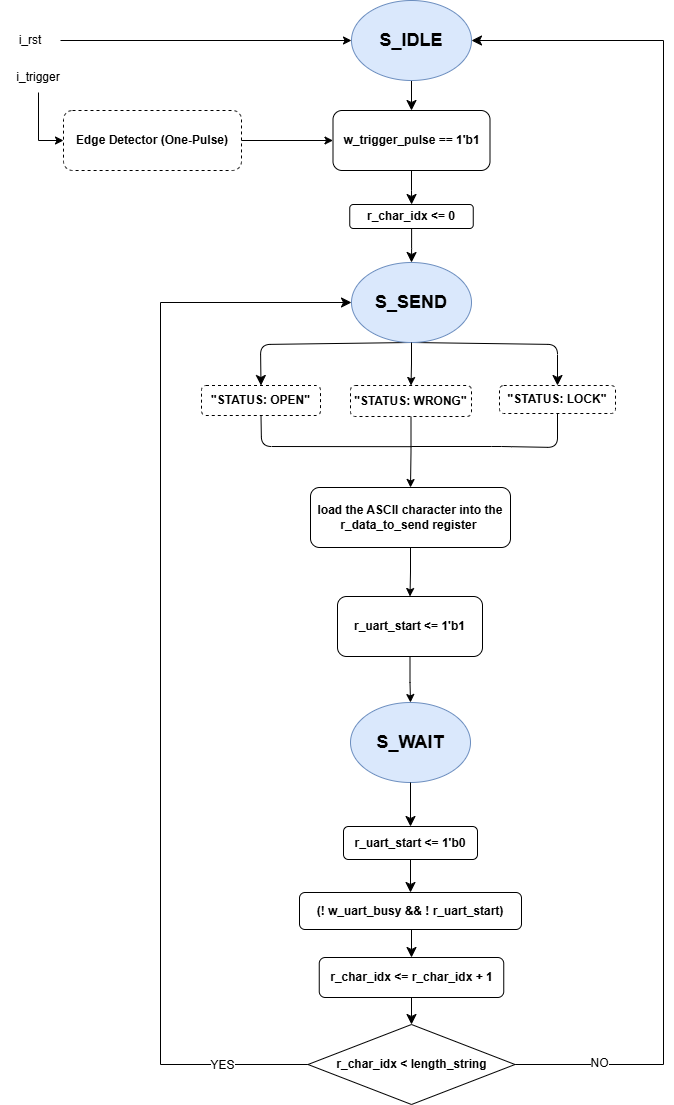

The diagram above was exported from draw.io. Its source (the exported page's mxGraphModel, read from the mxfile embedded in the PNG):
<mxGraphModel dx="1281" dy="562" grid="0" gridSize="10" guides="1" tooltips="1" connect="1" arrows="1" fold="1" page="1" pageScale="1" pageWidth="827" pageHeight="1169" math="0" shadow="0">
  <root>
    <mxCell id="0" />
    <mxCell id="1" parent="0" />
    <mxCell id="mssW6bOYPwIvvf8NaE7U-18" edge="1" parent="1" source="iWqhq1W9p1Qwmm69qQDM-1" style="edgeStyle=orthogonalEdgeStyle;rounded=0;orthogonalLoop=1;jettySize=auto;html=1;entryX=0.5;entryY=0;entryDx=0;entryDy=0;fontSize=12;startSize=8;endSize=8;" target="mssW6bOYPwIvvf8NaE7U-14">
      <mxGeometry relative="1" as="geometry" />
    </mxCell>
    <mxCell id="iWqhq1W9p1Qwmm69qQDM-1" parent="1" style="ellipse;whiteSpace=wrap;html=1;fillColor=#dae8fc;strokeColor=#6c8ebf;" value="&lt;font style=&quot;font-size: 18px;&quot;&gt;&lt;b&gt;S_IDLE&lt;/b&gt;&lt;/font&gt;" vertex="1">
      <mxGeometry height="80" width="120" x="355" y="48" as="geometry" />
    </mxCell>
    <mxCell id="iWqhq1W9p1Qwmm69qQDM-5" edge="1" parent="1" source="mssW6bOYPwIvvf8NaE7U-1" style="edgeStyle=orthogonalEdgeStyle;rounded=0;orthogonalLoop=1;jettySize=auto;html=1;entryX=0.5;entryY=0;entryDx=0;entryDy=0;" target="iWqhq1W9p1Qwmm69qQDM-4">
      <mxGeometry relative="1" as="geometry" />
    </mxCell>
    <mxCell id="mssW6bOYPwIvvf8NaE7U-8" edge="1" parent="1" source="iWqhq1W9p1Qwmm69qQDM-2" style="edgeStyle=none;curved=0;rounded=1;orthogonalLoop=1;jettySize=auto;html=1;exitX=0.5;exitY=1;exitDx=0;exitDy=0;entryX=0.5;entryY=0;entryDx=0;entryDy=0;fontSize=12;startSize=8;endSize=8;" target="mssW6bOYPwIvvf8NaE7U-3">
      <mxGeometry relative="1" as="geometry">
        <Array as="points">
          <mxPoint x="264" y="392" />
        </Array>
      </mxGeometry>
    </mxCell>
    <mxCell id="mssW6bOYPwIvvf8NaE7U-10" edge="1" parent="1" source="iWqhq1W9p1Qwmm69qQDM-2" style="edgeStyle=none;curved=0;rounded=1;orthogonalLoop=1;jettySize=auto;html=1;entryX=0.5;entryY=0;entryDx=0;entryDy=0;fontSize=12;startSize=8;endSize=8;exitX=0.5;exitY=1;exitDx=0;exitDy=0;" target="mssW6bOYPwIvvf8NaE7U-4">
      <mxGeometry relative="1" as="geometry">
        <Array as="points">
          <mxPoint x="561" y="392" />
        </Array>
      </mxGeometry>
    </mxCell>
    <mxCell id="iWqhq1W9p1Qwmm69qQDM-2" parent="1" style="ellipse;whiteSpace=wrap;html=1;fillColor=#dae8fc;strokeColor=#6c8ebf;" value="&lt;font style=&quot;font-size: 18px;&quot;&gt;&lt;b&gt;S_SEND&lt;/b&gt;&lt;/font&gt;" vertex="1">
      <mxGeometry height="80" width="120" x="355" y="310" as="geometry" />
    </mxCell>
    <mxCell id="mssW6bOYPwIvvf8NaE7U-21" edge="1" parent="1" source="ICXxnj3eAWU73XkY7XU4-9" style="edgeStyle=orthogonalEdgeStyle;rounded=0;orthogonalLoop=1;jettySize=auto;html=1;fontSize=12;startSize=8;endSize=8;entryX=0.5;entryY=0;entryDx=0;entryDy=0;" target="mssW6bOYPwIvvf8NaE7U-19">
      <mxGeometry relative="1" as="geometry">
        <mxPoint x="414.0000000000001" y="873.130471934443" as="targetPoint" />
      </mxGeometry>
    </mxCell>
    <mxCell id="iWqhq1W9p1Qwmm69qQDM-3" parent="1" style="ellipse;whiteSpace=wrap;html=1;fillColor=#dae8fc;strokeColor=#6c8ebf;" value="&lt;font style=&quot;font-size: 18px;&quot;&gt;&lt;b&gt;S_WAIT&lt;/b&gt;&lt;/font&gt;" vertex="1">
      <mxGeometry height="80" width="120" x="354" y="750" as="geometry" />
    </mxCell>
    <mxCell id="iWqhq1W9p1Qwmm69qQDM-8" edge="1" parent="1" source="iWqhq1W9p1Qwmm69qQDM-4" style="edgeStyle=orthogonalEdgeStyle;rounded=0;orthogonalLoop=1;jettySize=auto;html=1;" target="iWqhq1W9p1Qwmm69qQDM-7" value="">
      <mxGeometry relative="1" as="geometry" />
    </mxCell>
    <mxCell id="iWqhq1W9p1Qwmm69qQDM-4" parent="1" style="rounded=1;whiteSpace=wrap;html=1;" value="&lt;b&gt;load the ASCII character into the r_data_to_send register&amp;nbsp;&lt;/b&gt;" vertex="1">
      <mxGeometry height="60" width="200" x="314" y="535" as="geometry" />
    </mxCell>
    <mxCell id="iWqhq1W9p1Qwmm69qQDM-9" edge="1" parent="1" source="iWqhq1W9p1Qwmm69qQDM-7" style="edgeStyle=orthogonalEdgeStyle;rounded=0;orthogonalLoop=1;jettySize=auto;html=1;" target="iWqhq1W9p1Qwmm69qQDM-3">
      <mxGeometry relative="1" as="geometry">
        <Array as="points">
          <mxPoint x="414" y="730" />
          <mxPoint x="414" y="730" />
        </Array>
      </mxGeometry>
    </mxCell>
    <mxCell id="iWqhq1W9p1Qwmm69qQDM-7" parent="1" style="rounded=1;whiteSpace=wrap;html=1;" value="&lt;b&gt;r_uart_start &amp;lt;= 1'b1&lt;/b&gt;" vertex="1">
      <mxGeometry height="60" width="145" x="341" y="644" as="geometry" />
    </mxCell>
    <mxCell id="mssW6bOYPwIvvf8NaE7U-2" edge="1" parent="1" source="iWqhq1W9p1Qwmm69qQDM-2" style="edgeStyle=orthogonalEdgeStyle;rounded=0;orthogonalLoop=1;jettySize=auto;html=1;entryX=0.5;entryY=0;entryDx=0;entryDy=0;" target="mssW6bOYPwIvvf8NaE7U-1" value="">
      <mxGeometry relative="1" as="geometry">
        <mxPoint x="414" y="392" as="sourcePoint" />
        <mxPoint x="414" y="470" as="targetPoint" />
      </mxGeometry>
    </mxCell>
    <mxCell id="mssW6bOYPwIvvf8NaE7U-1" parent="1" style="rounded=1;whiteSpace=wrap;html=1;dashed=1;" value="&lt;b&gt;&quot;STATUS: WRONG&quot;&lt;/b&gt;" vertex="1">
      <mxGeometry height="31" width="121" x="354" y="433" as="geometry" />
    </mxCell>
    <mxCell id="mssW6bOYPwIvvf8NaE7U-12" edge="1" parent="1" source="mssW6bOYPwIvvf8NaE7U-3" style="edgeStyle=none;curved=0;rounded=1;orthogonalLoop=1;jettySize=auto;html=1;exitX=0.5;exitY=1;exitDx=0;exitDy=0;fontSize=12;startSize=8;endSize=8;endArrow=none;endFill=0;">
      <mxGeometry relative="1" as="geometry">
        <Array as="points">
          <mxPoint x="265" y="494" />
        </Array>
        <mxPoint x="415.1931610107421" y="494.1818126331675" as="targetPoint" />
      </mxGeometry>
    </mxCell>
    <mxCell id="mssW6bOYPwIvvf8NaE7U-3" parent="1" style="rounded=1;whiteSpace=wrap;html=1;dashed=1;" value="&lt;b&gt;&quot;STATUS: OPEN&quot;&lt;/b&gt;" vertex="1">
      <mxGeometry height="30" width="119" x="205" y="433" as="geometry" />
    </mxCell>
    <mxCell id="mssW6bOYPwIvvf8NaE7U-13" edge="1" parent="1" source="mssW6bOYPwIvvf8NaE7U-4" style="edgeStyle=none;curved=0;rounded=1;orthogonalLoop=1;jettySize=auto;html=1;exitX=0.5;exitY=1;exitDx=0;exitDy=0;fontSize=12;startSize=8;endSize=8;endArrow=none;endFill=0;">
      <mxGeometry relative="1" as="geometry">
        <Array as="points">
          <mxPoint x="561" y="495" />
          <mxPoint x="505" y="494" />
        </Array>
        <mxPoint x="415" y="494" as="targetPoint" />
      </mxGeometry>
    </mxCell>
    <mxCell id="mssW6bOYPwIvvf8NaE7U-4" parent="1" style="rounded=1;whiteSpace=wrap;html=1;dashed=1;" value="&lt;b&gt;&quot;STATUS: LOCK&quot;&lt;/b&gt;" vertex="1">
      <mxGeometry height="28" width="116" x="503" y="433" as="geometry" />
    </mxCell>
    <mxCell id="mssW6bOYPwIvvf8NaE7U-16" edge="1" parent="1" source="ICXxnj3eAWU73XkY7XU4-11" style="edgeStyle=orthogonalEdgeStyle;rounded=0;orthogonalLoop=1;jettySize=auto;html=1;fontSize=12;startSize=8;endSize=8;" target="iWqhq1W9p1Qwmm69qQDM-2">
      <mxGeometry relative="1" as="geometry" />
    </mxCell>
    <mxCell id="mssW6bOYPwIvvf8NaE7U-14" parent="1" style="rounded=1;whiteSpace=wrap;html=1;" value="&lt;b&gt;w_trigger_pulse == 1'b1&lt;/b&gt;" vertex="1">
      <mxGeometry height="60" width="157" x="336.5" y="158" as="geometry" />
    </mxCell>
    <mxCell id="mssW6bOYPwIvvf8NaE7U-22" edge="1" parent="1" source="ICXxnj3eAWU73XkY7XU4-1" style="edgeStyle=orthogonalEdgeStyle;rounded=0;orthogonalLoop=1;jettySize=auto;html=1;exitX=0.5;exitY=1;exitDx=0;exitDy=0;fontSize=12;startSize=8;endSize=8;entryX=0.5;entryY=0;entryDx=0;entryDy=0;" target="mssW6bOYPwIvvf8NaE7U-23">
      <mxGeometry relative="1" as="geometry">
        <mxPoint x="414" y="991.9231708233172" as="targetPoint" />
      </mxGeometry>
    </mxCell>
    <mxCell id="mssW6bOYPwIvvf8NaE7U-19" parent="1" style="rounded=1;whiteSpace=wrap;html=1;" value="&lt;b&gt;(! w_uart_busy &amp;amp;&amp;amp; ! r_uart_start)&lt;/b&gt;" vertex="1">
      <mxGeometry height="37" width="222" x="303" y="940" as="geometry" />
    </mxCell>
    <mxCell id="mssW6bOYPwIvvf8NaE7U-24" edge="1" parent="1" source="mssW6bOYPwIvvf8NaE7U-23" style="edgeStyle=orthogonalEdgeStyle;rounded=0;orthogonalLoop=1;jettySize=auto;html=1;fontSize=12;startSize=8;endSize=8;strokeColor=default;entryX=0;entryY=0.5;entryDx=0;entryDy=0;exitX=0;exitY=0.5;exitDx=0;exitDy=0;" target="iWqhq1W9p1Qwmm69qQDM-2">
      <mxGeometry relative="1" as="geometry">
        <Array as="points">
          <mxPoint x="164" y="1112" />
          <mxPoint x="164" y="350" />
        </Array>
        <mxPoint x="290" y="807" as="sourcePoint" />
        <mxPoint x="183" y="340" as="targetPoint" />
      </mxGeometry>
    </mxCell>
    <mxCell id="mssW6bOYPwIvvf8NaE7U-25" connectable="0" parent="mssW6bOYPwIvvf8NaE7U-24" style="edgeLabel;html=1;align=center;verticalAlign=middle;resizable=0;points=[];fontSize=12;" value="YES" vertex="1">
      <mxGeometry relative="1" x="-0.8364" as="geometry">
        <mxPoint x="4" as="offset" />
      </mxGeometry>
    </mxCell>
    <mxCell id="mssW6bOYPwIvvf8NaE7U-26" edge="1" parent="1" source="mssW6bOYPwIvvf8NaE7U-23" style="edgeStyle=orthogonalEdgeStyle;rounded=0;orthogonalLoop=1;jettySize=auto;html=1;exitX=1;exitY=0.5;exitDx=0;exitDy=0;fontSize=12;startSize=8;endSize=8;entryX=1;entryY=0.5;entryDx=0;entryDy=0;" target="iWqhq1W9p1Qwmm69qQDM-1">
      <mxGeometry relative="1" as="geometry">
        <Array as="points">
          <mxPoint x="667" y="1112" />
          <mxPoint x="667" y="88" />
        </Array>
        <mxPoint x="582.2784042358397" y="1029.181818181818" as="targetPoint" />
      </mxGeometry>
    </mxCell>
    <mxCell id="mssW6bOYPwIvvf8NaE7U-27" connectable="0" parent="mssW6bOYPwIvvf8NaE7U-26" style="edgeLabel;html=1;align=center;verticalAlign=middle;resizable=0;points=[];fontSize=12;" value="NO" vertex="1">
      <mxGeometry relative="1" x="-0.9071" y="2" as="geometry">
        <mxPoint x="21" as="offset" />
      </mxGeometry>
    </mxCell>
    <mxCell id="mssW6bOYPwIvvf8NaE7U-23" parent="1" style="rhombus;whiteSpace=wrap;html=1;" value="&lt;b&gt;r_char_idx &amp;lt; length_string&lt;/b&gt;" vertex="1">
      <mxGeometry height="80" width="207" x="311.5" y="1072" as="geometry" />
    </mxCell>
    <mxCell id="ICXxnj3eAWU73XkY7XU4-2" edge="1" parent="1" source="mssW6bOYPwIvvf8NaE7U-19" style="edgeStyle=orthogonalEdgeStyle;rounded=0;orthogonalLoop=1;jettySize=auto;html=1;exitX=0.5;exitY=1;exitDx=0;exitDy=0;fontSize=12;startSize=8;endSize=8;entryX=0.5;entryY=0;entryDx=0;entryDy=0;" target="ICXxnj3eAWU73XkY7XU4-1" value="">
      <mxGeometry relative="1" as="geometry">
        <mxPoint x="414" y="918" as="sourcePoint" />
        <mxPoint x="415" y="1040" as="targetPoint" />
      </mxGeometry>
    </mxCell>
    <mxCell id="ICXxnj3eAWU73XkY7XU4-1" parent="1" style="rounded=1;whiteSpace=wrap;html=1;" value="&lt;b&gt;r_char_idx &amp;lt;= r_char_idx + 1&lt;/b&gt;" vertex="1">
      <mxGeometry height="40" width="184.5" x="322.75" y="1005" as="geometry" />
    </mxCell>
    <mxCell id="ICXxnj3eAWU73XkY7XU4-8" edge="1" parent="1" source="ICXxnj3eAWU73XkY7XU4-3" style="edgeStyle=orthogonalEdgeStyle;rounded=0;orthogonalLoop=1;jettySize=auto;html=1;" target="mssW6bOYPwIvvf8NaE7U-14">
      <mxGeometry relative="1" as="geometry" />
    </mxCell>
    <mxCell id="ICXxnj3eAWU73XkY7XU4-3" parent="1" style="rounded=1;whiteSpace=wrap;html=1;dashed=1;" value="&lt;b&gt;Edge Detector (One-Pulse)&lt;/b&gt;" vertex="1">
      <mxGeometry height="60" width="178" x="67" y="158" as="geometry" />
    </mxCell>
    <mxCell id="ICXxnj3eAWU73XkY7XU4-5" edge="1" parent="1" source="ICXxnj3eAWU73XkY7XU4-4" style="edgeStyle=orthogonalEdgeStyle;rounded=0;orthogonalLoop=1;jettySize=auto;html=1;entryX=0;entryY=0.5;entryDx=0;entryDy=0;" target="iWqhq1W9p1Qwmm69qQDM-1">
      <mxGeometry relative="1" as="geometry" />
    </mxCell>
    <mxCell id="ICXxnj3eAWU73XkY7XU4-4" parent="1" style="text;html=1;whiteSpace=wrap;strokeColor=none;fillColor=none;align=center;verticalAlign=middle;rounded=0;" value="i_rst" vertex="1">
      <mxGeometry height="30" width="60" x="4" y="73" as="geometry" />
    </mxCell>
    <mxCell id="ICXxnj3eAWU73XkY7XU4-7" edge="1" parent="1" source="ICXxnj3eAWU73XkY7XU4-6" style="edgeStyle=orthogonalEdgeStyle;rounded=0;orthogonalLoop=1;jettySize=auto;html=1;entryX=0;entryY=0.5;entryDx=0;entryDy=0;exitX=0.5;exitY=1;exitDx=0;exitDy=0;" target="ICXxnj3eAWU73XkY7XU4-3">
      <mxGeometry relative="1" as="geometry">
        <mxPoint x="53" y="211.4000244140625" as="targetPoint" />
      </mxGeometry>
    </mxCell>
    <mxCell id="ICXxnj3eAWU73XkY7XU4-6" parent="1" style="text;html=1;whiteSpace=wrap;strokeColor=none;fillColor=none;align=center;verticalAlign=middle;rounded=0;" value="i_trigger" vertex="1">
      <mxGeometry height="30" width="60" x="12" y="110" as="geometry" />
    </mxCell>
    <mxCell id="ICXxnj3eAWU73XkY7XU4-10" edge="1" parent="1" source="iWqhq1W9p1Qwmm69qQDM-3" style="edgeStyle=orthogonalEdgeStyle;rounded=0;orthogonalLoop=1;jettySize=auto;html=1;fontSize=12;startSize=8;endSize=8;entryX=0.5;entryY=0;entryDx=0;entryDy=0;" target="ICXxnj3eAWU73XkY7XU4-9" value="">
      <mxGeometry relative="1" as="geometry">
        <mxPoint x="414" y="830" as="sourcePoint" />
        <mxPoint x="415" y="927" as="targetPoint" />
      </mxGeometry>
    </mxCell>
    <mxCell id="ICXxnj3eAWU73XkY7XU4-9" parent="1" style="rounded=1;whiteSpace=wrap;html=1;" value="&lt;b&gt;r_uart_start &amp;lt;= 1'b0&lt;/b&gt;" vertex="1">
      <mxGeometry height="33" width="134" x="347" y="874" as="geometry" />
    </mxCell>
    <mxCell id="ICXxnj3eAWU73XkY7XU4-12" edge="1" parent="1" source="mssW6bOYPwIvvf8NaE7U-14" style="edgeStyle=orthogonalEdgeStyle;rounded=0;orthogonalLoop=1;jettySize=auto;html=1;fontSize=12;startSize=8;endSize=8;" target="ICXxnj3eAWU73XkY7XU4-11" value="">
      <mxGeometry relative="1" as="geometry">
        <mxPoint x="415" y="230" as="sourcePoint" />
        <mxPoint x="415" y="310" as="targetPoint" />
      </mxGeometry>
    </mxCell>
    <mxCell id="ICXxnj3eAWU73XkY7XU4-11" parent="1" style="rounded=1;whiteSpace=wrap;html=1;" value="&lt;b&gt;r_char_idx &amp;lt;= 0&lt;/b&gt;" vertex="1">
      <mxGeometry height="24" width="123.5" x="353.25" y="252" as="geometry" />
    </mxCell>
  </root>
</mxGraphModel>